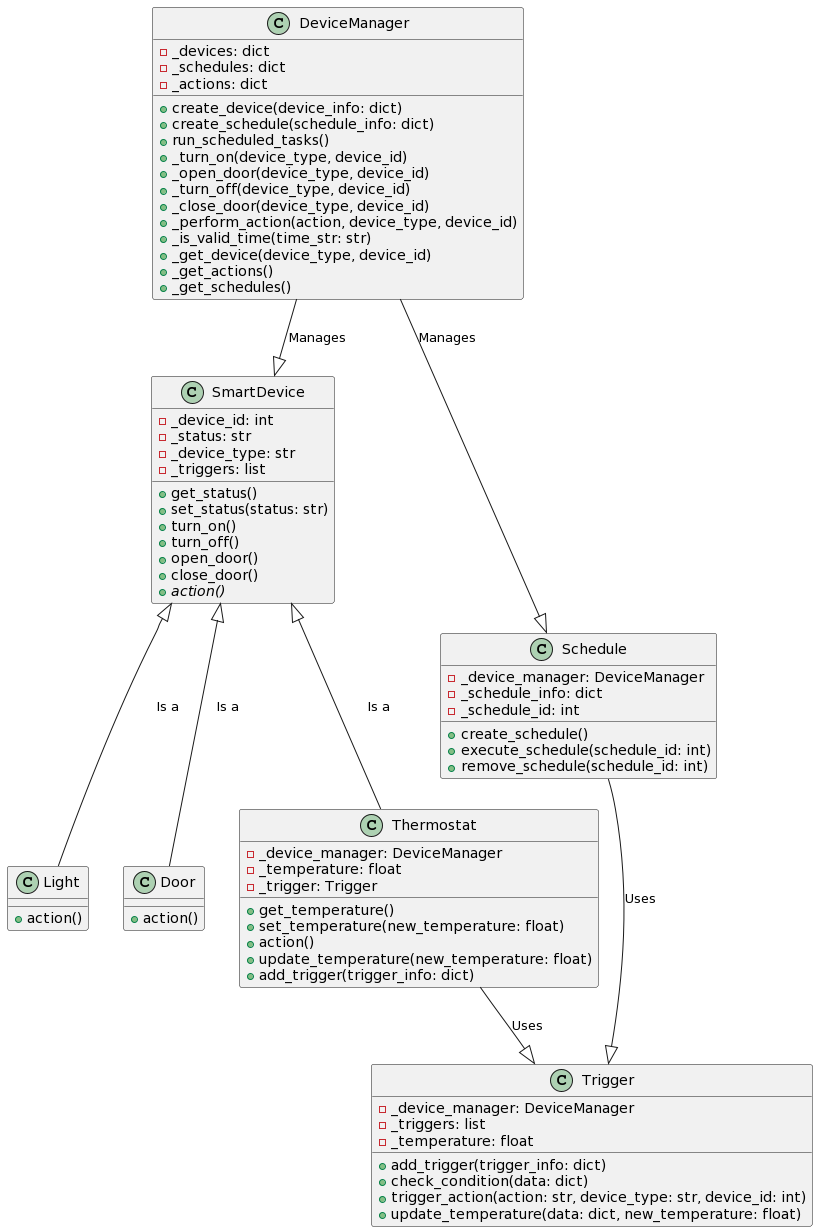

The diagram above was rendered by PlantUML. Its source (embedded in the PNG):
@startuml
class DeviceManager {
  - _devices: dict
  - _schedules: dict
  - _actions: dict
  + create_device(device_info: dict)
  + create_schedule(schedule_info: dict)
  + run_scheduled_tasks()
  + _turn_on(device_type, device_id)
  + _open_door(device_type, device_id)
  + _turn_off(device_type, device_id)
  + _close_door(device_type, device_id)
  + _perform_action(action, device_type, device_id)
  + _is_valid_time(time_str: str)
  + _get_device(device_type, device_id)
  + _get_actions()
  + _get_schedules()
}

class SmartDevice {
  - _device_id: int
  - _status: str
  - _device_type: str
  - _triggers: list
  + get_status()
  + set_status(status: str)
  + turn_on()
  + turn_off()
  + open_door()
  + close_door()
  {abstract} + action()
}

class Light {
  + action()
}

class Door {
  + action()
}

class Thermostat {
  - _device_manager: DeviceManager
  - _temperature: float
  - _trigger: Trigger
  + get_temperature()
  + set_temperature(new_temperature: float)
  + action()
  + update_temperature(new_temperature: float)
  + add_trigger(trigger_info: dict)
}

class Trigger {
  - _device_manager: DeviceManager
  - _triggers: list
  - _temperature: float
  + add_trigger(trigger_info: dict)
  + check_condition(data: dict)
  + trigger_action(action: str, device_type: str, device_id: int)
  + update_temperature(data: dict, new_temperature: float)
}

class Schedule {
  - _device_manager: DeviceManager
  - _schedule_info: dict
  - _schedule_id: int
  + create_schedule()
  + execute_schedule(schedule_id: int)
  + remove_schedule(schedule_id: int)
}

DeviceManager --|> SmartDevice : Manages
SmartDevice <|-- Light : Is a
SmartDevice <|-- Door : Is a
SmartDevice <|-- Thermostat : Is a
Thermostat --|> Trigger : Uses
DeviceManager --|> Schedule : Manages
Schedule --|> Trigger : Uses
@enduml